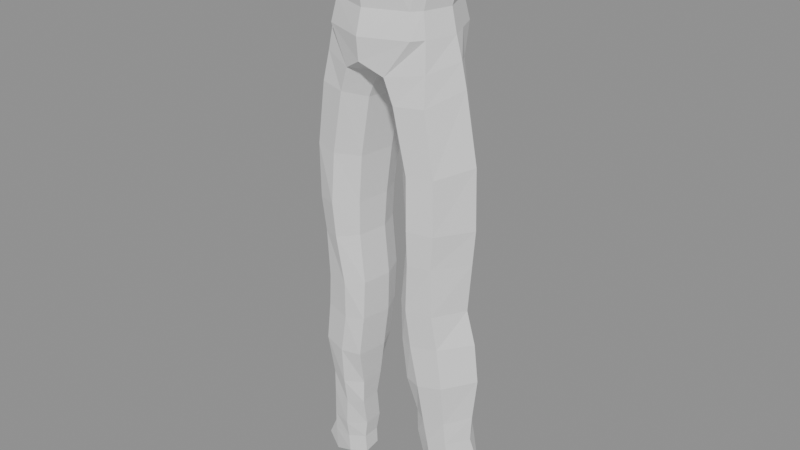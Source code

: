 # Source: BodyBase.blend  (saved by Blender 5.2.45; exported with 4.5.12 LTS)
import bpy
from mathutils import Matrix  # noqa: F401  (used for matrix-valued properties, if any)

bpy.ops.wm.read_factory_settings(use_empty=True)
scene = bpy.context.scene
scene.name = 'Base_Character'

# ---- meshes
me_sovereign_body = bpy.data.meshes.new('Sovereign_body')
me_sovereign_body.from_pydata([(0.0, 0.1311, -0.002864), (0.0, 0.1131, -0.1734), (0.0, 0.1131, -0.1734), (0.0, 0.1311, -0.002864), (0.08926, 0.07999, -0.1734), (0.1173, 0.0753, -0.002864), (0.1224, 0.0, -0.1734), (0.1731, 0.0, -0.002864), (0.08926, -0.07999, -0.1734), (0.1173, -0.07987, -0.002864), (0.0, -0.1131, -0.1734), (0.0, -0.1357, -0.002864), (0.0, -0.1131, -0.1734), (0.0, -0.1357, -0.002864), (0.0, 0.1278, -0.225), (0.0, 0.1278, -0.225), (0.09636, 0.09037, -0.225), (0.1338, 1.274e-10, -0.225), (0.09636, -0.09037, -0.225), (0.0, -0.1278, -0.225), (0.0, -0.1278, -0.225), (0.0, 0.1167, -0.2741), (0.0, 0.1167, -0.2741), (0.02584, 0.1051, -0.3147), (0.1479, 1.437e-11, -0.2741), (0.04604, -0.1051, -0.3), (0.0, -0.1228, -0.2741), (0.0, -0.1228, -0.2741), (0.04991, 0.09682, -0.3709), (0.16, 1.356e-11, -0.3261), (0.06522, -0.1017, -0.3533), (0.06885, 0.06847, -0.7997), (0.1773, 1.578e-11, -0.8015), (0.08355, -0.08549, -0.7963), (0.09321, -0.09706, -0.4918), (0.1885, 1.676e-09, -0.478), (0.07166, 0.08699, -0.4995), (0.09764, -0.1017, -0.6045), (0.1923, 1.779e-11, -0.6135), (0.07927, 0.0742, -0.6115), (0.123, 0.0545, -1.279), (0.2367, 0.01481, -1.318), (0.123, -0.038, -1.288), (0.09056, -0.07818, -0.8859), (0.1989, -1.02e-08, -0.8759), (0.07292, 0.06659, -0.891), (0.09517, -0.09548, -0.6837), (0.1861, 1.696e-11, -0.6913), (0.08025, 0.06939, -0.6872), (0.1146, -0.06181, -1.073), (0.1988, -3.483e-08, -1.06), (0.1117, 0.06502, -1.076), (0.2095, -2.193e-08, -0.9636), (0.08595, 0.06594, -0.9873), (0.108, -0.07455, -0.9796), (0.1172, -0.05055, -1.135), (0.1957, -4.289e-08, -1.12), (0.1246, 0.06409, -1.136), (0.1253, -0.0451, -1.205), (0.2096, 0.0148, -1.193), (0.1209, 0.0588, -1.196), (0.1264, -0.03781, -1.246), (0.2027, 0.0148, -1.242), (0.1264, 0.05812, -1.246), (0.007252, -0.05784, -0.309), (0.03132, -0.05804, -0.3689), (0.0, -0.05847, -0.2684), (0.05307, -0.05846, -0.5006), (0.06069, -0.05858, -0.6052), (0.06167, -0.05847, -0.6816), (0.05027, -0.05832, -0.7941), (0.05434, -0.05944, -0.8861), (0.06737, -0.05919, -0.9831), (0.07794, -0.0358, -1.074), (0.0798, -0.03563, -1.129), (0.08429, -0.02061, -1.2), (0.08984, -0.02051, -1.241), (0.08643, -0.0204, -1.283), (0.1066, 0.03812, -0.1734), (0.1465, 0.03589, -0.002864), (0.1159, 0.04307, -0.225), (0.09711, 0.07571, -0.2945), (0.1075, 0.07495, -0.3492), (0.1256, 0.05823, -0.8007), (0.1314, 0.06997, -0.485), (0.1385, 0.06359, -0.6122), (0.1825, 0.05158, -1.309), (0.1388, 0.06014, -0.8834), (0.1357, 0.05867, -0.6893), (0.1573, 0.05869, -1.069), (0.1506, 0.05983, -0.9756), (0.1618, 0.05615, -1.128), (0.1688, 0.05678, -1.198), (0.1679, 0.0533, -1.243), (0.1043, -0.0602, -0.1734), (0.1426, -0.06013, -0.002864), (0.1133, -0.06588, -0.225), (0.1199, -0.07396, -0.2883), (0.1262, -0.08489, -0.35), (0.1383, -0.07093, -0.8005), (0.1472, -0.0821, -0.4896), (0.1473, -0.08019, -0.6103), (0.1745, -0.02556, -1.313), (0.1485, -0.06416, -0.8789), (0.1397, -0.07621, -0.6882), (0.1573, -0.04619, -1.072), (0.1604, -0.06218, -0.9717), (0.1603, -0.04298, -1.126), (0.1694, -0.03467, -1.2), (0.1729, -0.03068, -1.25), (0.0, 0.04047, -0.2716), (0.04664, 0.02714, -0.5038), (0.05425, 0.01953, -0.6084), (0.05523, 0.01374, -0.6848), (0.04383, 0.01329, -0.7973), (0.08008, 0.02363, -1.077), (0.09018, 0.02191, -1.28), (0.0008177, 0.03422, -0.3122), (0.02489, 0.03323, -0.3721), (0.04791, 0.01507, -0.8893), (0.06093, 0.01481, -0.9863), (0.08817, 0.02069, -1.133), (0.08804, 0.02798, -1.202), (0.09359, 0.0239, -1.244)], [], [(1, 0, 5, 4), (78, 79, 7, 6), (94, 95, 9, 8), (12, 13, 11, 10), (2, 3, 0, 1), (5, 0, 13, 9, 95, 7, 79), (8, 9, 13, 12), (94, 8, 18, 96), (80, 17, 24, 81), (78, 6, 17, 80), (1, 4, 16, 14), (2, 1, 14, 15), (8, 12, 20, 18), (12, 10, 19, 20), (14, 16, 23, 21), (18, 20, 27, 25), (96, 18, 25, 97), (15, 14, 21, 22), (20, 19, 26, 27), (97, 25, 30, 98), (81, 24, 29, 82), (104, 46, 33, 99), (88, 47, 32, 83), (82, 29, 35, 84), (98, 30, 34, 100), (84, 35, 38, 85), (100, 34, 37, 101), (109, 61, 42, 102), (93, 62, 41, 86), (83, 32, 44, 87), (99, 33, 43, 103), (85, 38, 47, 88), (101, 37, 46, 104), (90, 52, 50, 89), (106, 54, 49, 105), (103, 43, 54, 106), (87, 44, 52, 90), (89, 50, 56, 91), (105, 49, 55, 107), (91, 56, 59, 92), (107, 55, 58, 108), (92, 59, 62, 93), (108, 58, 61, 109), (64, 65, 30, 25), (64, 25, 26, 66), (118, 28, 36, 111), (111, 36, 39, 112), (112, 39, 48, 113), (113, 48, 31, 114), (71, 43, 33, 70), (72, 54, 43, 71), (120, 53, 51, 115), (74, 55, 49, 73), (75, 58, 55, 74), (76, 61, 58, 75), (123, 63, 40, 116), (61, 76, 77, 42), (123, 76, 75, 122), (122, 75, 74, 121), (121, 74, 73, 115), (54, 72, 73, 49), (120, 72, 71, 119), (119, 71, 70, 114), (46, 69, 70, 33), (37, 68, 69, 46), (34, 67, 68, 37), (30, 65, 67, 34), (117, 64, 66, 110), (117, 118, 65, 64), (60, 92, 93, 63), (57, 91, 92, 60), (51, 89, 91, 57), (45, 87, 90, 53), (53, 90, 89, 51), (39, 85, 88, 48), (31, 83, 87, 45), (63, 93, 86, 40), (36, 84, 85, 39), (28, 82, 84, 36), (48, 88, 83, 31), (23, 81, 82, 28), (4, 78, 80, 16), (16, 80, 81, 23), (4, 5, 79, 78), (59, 108, 109, 62), (56, 107, 108, 59), (50, 105, 107, 56), (44, 103, 106, 52), (52, 106, 105, 50), (38, 101, 104, 47), (32, 99, 103, 44), (62, 109, 102, 41), (35, 100, 101, 38), (29, 98, 100, 35), (47, 104, 99, 32), (24, 97, 98, 29), (17, 96, 97, 24), (6, 94, 96, 17), (6, 7, 95, 94), (23, 28, 118, 117), (23, 117, 110, 21), (45, 119, 114, 31), (53, 120, 119, 45), (57, 121, 115, 51), (60, 122, 121, 57), (63, 123, 122, 60), (76, 123, 116, 77), (72, 120, 115, 73), (69, 113, 114, 70), (68, 112, 113, 69), (67, 111, 112, 68), (65, 118, 111, 67)])
me_sovereign_body.update()

# ---- objects
ob_ref_sovereign_front = bpy.data.objects.new('REF_sovereign_front', None)
ob_sovereign_body = bpy.data.objects.new('Sovereign_body', me_sovereign_body)

# ---- transforms, parenting, visibility, modifiers, constraints
ob_ref_sovereign_front.location = (0.0, -0.6, -0.1059)
ob_ref_sovereign_front.rotation_euler = (1.571, 0.0, 3.142)
ob_ref_sovereign_front.empty_display_type = 'IMAGE'
ob_ref_sovereign_front.empty_display_size = 2.074
ob_ref_sovereign_front.empty_image_offset = (-0.5, 0.0)
ob_ref_sovereign_front.empty_image_depth = 'BACK'
ob_ref_sovereign_front.show_empty_image_perspective = False
ob_ref_sovereign_front.show_empty_image_only_axis_aligned = True
ob_ref_sovereign_front.use_empty_image_alpha = True
ob_ref_sovereign_front.color = (1.0, 1.0, 1.0, 0.5)
ob_ref_sovereign_front.hide_select = True
ob_sovereign_body.location = (0.0, 0.0, 1.298)
_m = ob_sovereign_body.modifiers.new('Mirror', 'MIRROR')
_m.use_clip = True

# ---- collection membership
scene.collection.objects.link(ob_ref_sovereign_front)
scene.collection.objects.link(ob_sovereign_body)

# ---- scene / render settings (as saved in the file)
scene.frame_start = 1; scene.frame_end = 250; scene.frame_set(1)
scene.render.engine = 'BLENDER_EEVEE_NEXT'
scene.render.image_settings.exr_codec = 'NONE'
scene.render.use_bake_clear = False
scene.render.bake_margin = 0
scene.render.bake_bias = 0.0
scene.render.bake_samples = 0
scene.render.simplify_subdivision_render = 0
scene.render.simplify_child_particles_render = 0.0
scene.render.compositor_device = 'GPU'
scene.eevee.use_volume_custom_range = False
scene.eevee.gtao_distance = 0.0
scene.eevee.use_fast_gi = False
scene.eevee.fast_gi_thickness_near = 0.1
scene.eevee.fast_gi_thickness_far = 0.0
scene.eevee.ray_tracing_options.screen_trace_thickness = 0.1
bpy.context.view_layer.update()

# ---- added for rendering (the .blend has no active camera and no usable light): camera, sun + grey world if the file has none
cam_auto = bpy.data.cameras.new('AutoCamera')
cam_auto.lens = 50.0
cam_auto.sensor_width = 36.0
cam_auto.clip_end = 1000.0
ob_auto_camera = bpy.data.objects.new('AutoCamera', cam_auto)
scene.collection.objects.link(ob_auto_camera)
ob_auto_camera.location = (1.31685, -1.58251, 1.69063)
ob_auto_camera.rotation_euler = (1.09748, -7.21219e-08, 0.694738)
scene.camera = ob_auto_camera
light_auto_sun = bpy.data.lights.new('AutoSun', 'SUN')
light_auto_sun.energy = 3.0
light_auto_sun.angle = 0.0523599
ob_auto_sun = bpy.data.objects.new('AutoSun', light_auto_sun)
scene.collection.objects.link(ob_auto_sun)
ob_auto_sun.rotation_euler = (0.872665, 0.174533, 0.523599)
if scene.world is None:
    world_auto = bpy.data.worlds.new('AutoWorld')
    world_auto.color = (0.3, 0.3, 0.3)
    scene.world = world_auto
bpy.context.view_layer.update()
